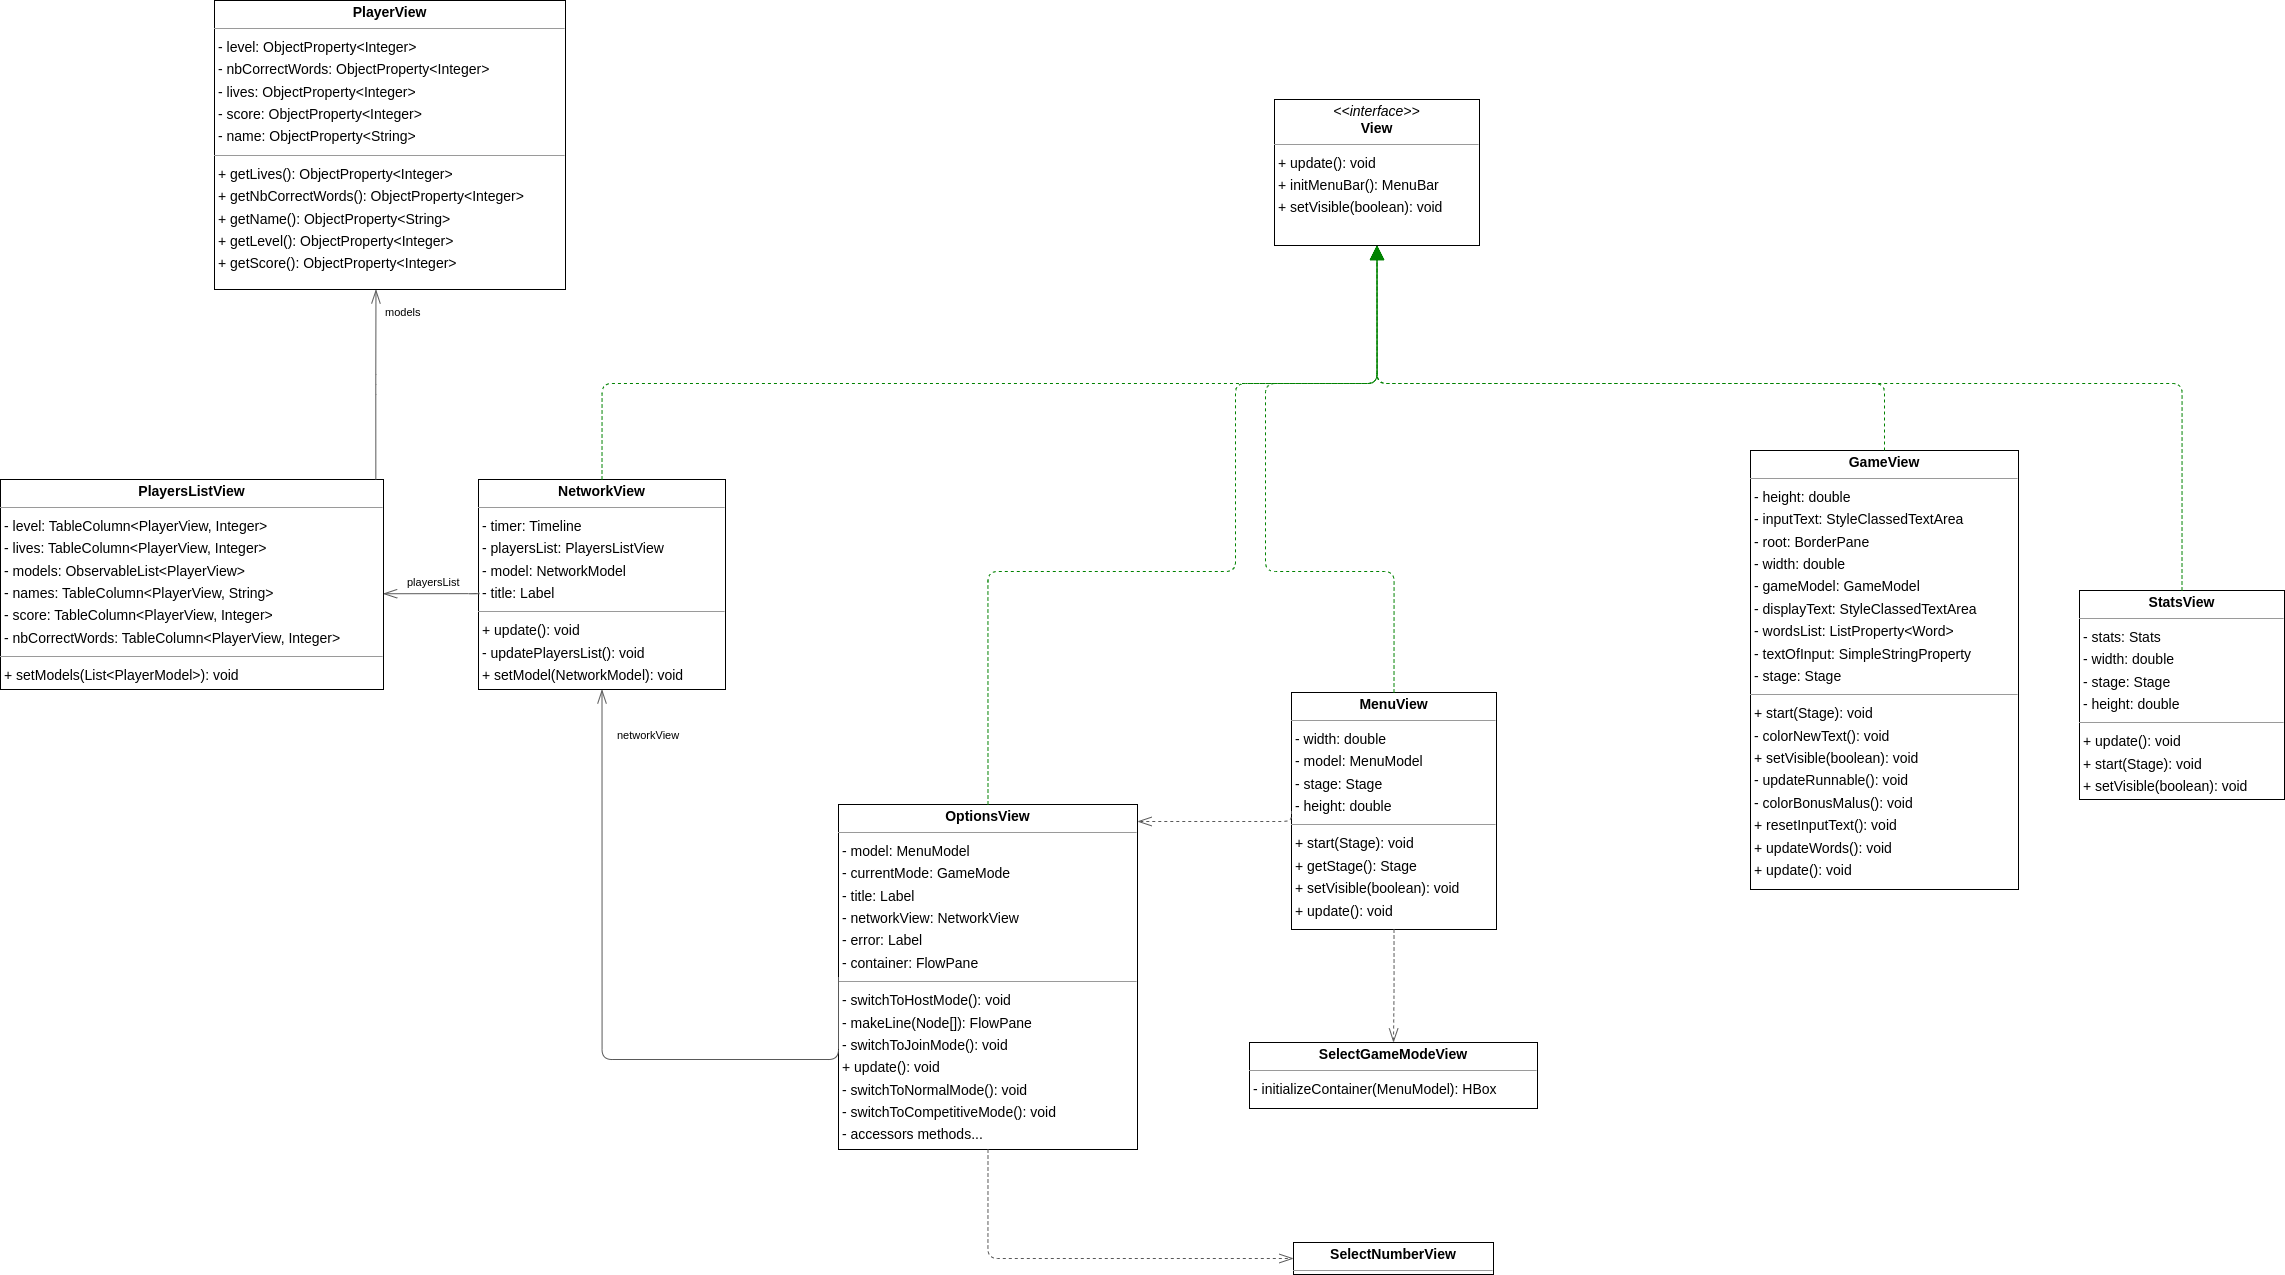

The diagram above was exported from draw.io. Its source (the exported page's mxGraphModel, read from the mxfile embedded in the PNG):
<mxGraphModel dx="3249" dy="1149" grid="1" gridSize="10" guides="1" tooltips="1" connect="1" arrows="1" fold="1" page="0" pageScale="1" pageWidth="827" pageHeight="1169" background="none" math="0" shadow="0">
  <root>
    <mxCell id="0" />
    <mxCell id="1" parent="0" />
    <mxCell id="node0" value="&lt;p style=&quot;margin:0px;margin-top:4px;text-align:center;&quot;&gt;&lt;b&gt;GameView&lt;/b&gt;&lt;/p&gt;&lt;hr size=&quot;1&quot;/&gt;&lt;p style=&quot;margin:0 0 0 4px;line-height:1.6;&quot;&gt;- height: double&lt;br/&gt;- inputText: StyleClassedTextArea&lt;br/&gt;- root: BorderPane&lt;br/&gt;- width: double&lt;br/&gt;- gameModel: GameModel&lt;br/&gt;- displayText: StyleClassedTextArea&lt;br/&gt;- wordsList: ListProperty&amp;lt;Word&amp;gt;&lt;br/&gt;- textOfInput: SimpleStringProperty&lt;br/&gt;- stage: Stage&lt;/p&gt;&lt;hr size=&quot;1&quot;/&gt;&lt;p style=&quot;margin:0 0 0 4px;line-height:1.6;&quot;&gt;+ start(Stage): void&lt;br/&gt;- colorNewText(): void&lt;br/&gt;+ setVisible(boolean): void&lt;br/&gt;- updateRunnable(): void&lt;br/&gt;- colorBonusMalus(): void&lt;br/&gt;+ resetInputText(): void&lt;br/&gt;+ updateWords(): void&lt;br/&gt;+ update(): void&lt;/p&gt;" style="verticalAlign=top;align=left;overflow=fill;fontSize=14;fontFamily=Helvetica;html=1;rounded=0;shadow=0;comic=0;labelBackgroundColor=none;strokeWidth=1;" parent="1" vertex="1">
      <mxGeometry x="895" y="801" width="268" height="439" as="geometry" />
    </mxCell>
    <mxCell id="node2" value="&lt;p style=&quot;margin:0px;margin-top:4px;text-align:center;&quot;&gt;&lt;b&gt;MenuView&lt;/b&gt;&lt;/p&gt;&lt;hr size=&quot;1&quot;/&gt;&lt;p style=&quot;margin:0 0 0 4px;line-height:1.6;&quot;&gt;- width: double&lt;br/&gt;- model: MenuModel&lt;br/&gt;- stage: Stage&lt;br/&gt;- height: double&lt;/p&gt;&lt;hr size=&quot;1&quot;/&gt;&lt;p style=&quot;margin:0 0 0 4px;line-height:1.6;&quot;&gt;+ start(Stage): void&lt;br/&gt;+ getStage(): Stage&lt;br/&gt;+ setVisible(boolean): void&lt;br/&gt;+ update(): void&lt;/p&gt;" style="verticalAlign=top;align=left;overflow=fill;fontSize=14;fontFamily=Helvetica;html=1;rounded=0;shadow=0;comic=0;labelBackgroundColor=none;strokeWidth=1;" parent="1" vertex="1">
      <mxGeometry x="436" y="1043" width="205" height="237" as="geometry" />
    </mxCell>
    <mxCell id="node7" value="&lt;p style=&quot;margin:0px;margin-top:4px;text-align:center;&quot;&gt;&lt;b&gt;NetworkView&lt;/b&gt;&lt;/p&gt;&lt;hr size=&quot;1&quot;/&gt;&lt;p style=&quot;margin:0 0 0 4px;line-height:1.6;&quot;&gt;- timer: Timeline&lt;br/&gt;- playersList: PlayersListView&lt;br/&gt;- model: NetworkModel&lt;br/&gt;- title: Label&lt;/p&gt;&lt;hr size=&quot;1&quot;/&gt;&lt;p style=&quot;margin:0 0 0 4px;line-height:1.6;&quot;&gt;+ update(): void&lt;br/&gt;- updatePlayersList(): void&lt;br/&gt;+ setModel(NetworkModel): void&lt;/p&gt;" style="verticalAlign=top;align=left;overflow=fill;fontSize=14;fontFamily=Helvetica;html=1;rounded=0;shadow=0;comic=0;labelBackgroundColor=none;strokeWidth=1;" parent="1" vertex="1">
      <mxGeometry x="-377" y="830" width="247" height="210" as="geometry" />
    </mxCell>
    <mxCell id="node3" value="&lt;p style=&quot;margin:0px;margin-top:4px;text-align:center;&quot;&gt;&lt;b&gt;OptionsView&lt;/b&gt;&lt;/p&gt;&lt;hr size=&quot;1&quot;&gt;&lt;p style=&quot;margin:0 0 0 4px;line-height:1.6;&quot;&gt;- model: MenuModel&lt;br&gt;- currentMode: GameMode&lt;br&gt;- title: Label&lt;br&gt;- networkView: NetworkView&lt;br&gt;- error: Label&lt;br&gt;- container: FlowPane&lt;/p&gt;&lt;hr size=&quot;1&quot;&gt;&lt;p style=&quot;margin:0 0 0 4px;line-height:1.6;&quot;&gt;- switchToHostMode(): void&lt;br&gt;- makeLine(Node[]): FlowPane&lt;br&gt;- switchToJoinMode(): void&lt;br&gt;+ update(): void&lt;br&gt;- switchToNormalMode(): void&lt;br&gt;- switchToCompetitiveMode(): void&lt;br&gt;- accessors methods...&lt;/p&gt;" style="verticalAlign=top;align=left;overflow=fill;fontSize=14;fontFamily=Helvetica;html=1;rounded=0;shadow=0;comic=0;labelBackgroundColor=none;strokeWidth=1;" parent="1" vertex="1">
      <mxGeometry x="-17" y="1155" width="299" height="345" as="geometry" />
    </mxCell>
    <mxCell id="node4" value="&lt;p style=&quot;margin:0px;margin-top:4px;text-align:center;&quot;&gt;&lt;b&gt;PlayerView&lt;/b&gt;&lt;/p&gt;&lt;hr size=&quot;1&quot;/&gt;&lt;p style=&quot;margin:0 0 0 4px;line-height:1.6;&quot;&gt;- level: ObjectProperty&amp;lt;Integer&amp;gt;&lt;br/&gt;- nbCorrectWords: ObjectProperty&amp;lt;Integer&amp;gt;&lt;br/&gt;- lives: ObjectProperty&amp;lt;Integer&amp;gt;&lt;br/&gt;- score: ObjectProperty&amp;lt;Integer&amp;gt;&lt;br/&gt;- name: ObjectProperty&amp;lt;String&amp;gt;&lt;/p&gt;&lt;hr size=&quot;1&quot;/&gt;&lt;p style=&quot;margin:0 0 0 4px;line-height:1.6;&quot;&gt;+ getLives(): ObjectProperty&amp;lt;Integer&amp;gt;&lt;br/&gt;+ getNbCorrectWords(): ObjectProperty&amp;lt;Integer&amp;gt;&lt;br/&gt;+ getName(): ObjectProperty&amp;lt;String&amp;gt;&lt;br/&gt;+ getLevel(): ObjectProperty&amp;lt;Integer&amp;gt;&lt;br/&gt;+ getScore(): ObjectProperty&amp;lt;Integer&amp;gt;&lt;/p&gt;" style="verticalAlign=top;align=left;overflow=fill;fontSize=14;fontFamily=Helvetica;html=1;rounded=0;shadow=0;comic=0;labelBackgroundColor=none;strokeWidth=1;" parent="1" vertex="1">
      <mxGeometry x="-641" y="351" width="351" height="289" as="geometry" />
    </mxCell>
    <mxCell id="node8" value="&lt;p style=&quot;margin:0px;margin-top:4px;text-align:center;&quot;&gt;&lt;b&gt;PlayersListView&lt;/b&gt;&lt;/p&gt;&lt;hr size=&quot;1&quot;/&gt;&lt;p style=&quot;margin:0 0 0 4px;line-height:1.6;&quot;&gt;- level: TableColumn&amp;lt;PlayerView, Integer&amp;gt;&lt;br/&gt;- lives: TableColumn&amp;lt;PlayerView, Integer&amp;gt;&lt;br/&gt;- models: ObservableList&amp;lt;PlayerView&amp;gt;&lt;br/&gt;- names: TableColumn&amp;lt;PlayerView, String&amp;gt;&lt;br/&gt;- score: TableColumn&amp;lt;PlayerView, Integer&amp;gt;&lt;br/&gt;- nbCorrectWords: TableColumn&amp;lt;PlayerView, Integer&amp;gt;&lt;/p&gt;&lt;hr size=&quot;1&quot;/&gt;&lt;p style=&quot;margin:0 0 0 4px;line-height:1.6;&quot;&gt;+ setModels(List&amp;lt;PlayerModel&amp;gt;): void&lt;/p&gt;" style="verticalAlign=top;align=left;overflow=fill;fontSize=14;fontFamily=Helvetica;html=1;rounded=0;shadow=0;comic=0;labelBackgroundColor=none;strokeWidth=1;" parent="1" vertex="1">
      <mxGeometry x="-855" y="830" width="383" height="210" as="geometry" />
    </mxCell>
    <mxCell id="node5" value="&lt;p style=&quot;margin:0px;margin-top:4px;text-align:center;&quot;&gt;&lt;b&gt;SelectGameModeView&lt;/b&gt;&lt;/p&gt;&lt;hr size=&quot;1&quot;/&gt;&lt;p style=&quot;margin:0 0 0 4px;line-height:1.6;&quot;&gt;- initializeContainer(MenuModel): HBox&lt;/p&gt;" style="verticalAlign=top;align=left;overflow=fill;fontSize=14;fontFamily=Helvetica;html=1;rounded=0;shadow=0;comic=0;labelBackgroundColor=none;strokeWidth=1;" parent="1" vertex="1">
      <mxGeometry x="394" y="1393" width="288" height="66" as="geometry" />
    </mxCell>
    <mxCell id="node6" value="&lt;p style=&quot;margin:0px;margin-top:4px;text-align:center;&quot;&gt;&lt;b&gt;SelectNumberView&lt;/b&gt;&lt;/p&gt;&lt;hr size=&quot;1&quot;/&gt;" style="verticalAlign=top;align=left;overflow=fill;fontSize=14;fontFamily=Helvetica;html=1;rounded=0;shadow=0;comic=0;labelBackgroundColor=none;strokeWidth=1;" parent="1" vertex="1">
      <mxGeometry x="438" y="1593" width="200" height="32" as="geometry" />
    </mxCell>
    <mxCell id="node1" value="&lt;p style=&quot;margin:0px;margin-top:4px;text-align:center;&quot;&gt;&lt;b&gt;StatsView&lt;/b&gt;&lt;/p&gt;&lt;hr size=&quot;1&quot;/&gt;&lt;p style=&quot;margin:0 0 0 4px;line-height:1.6;&quot;&gt;- stats: Stats&lt;br/&gt;- width: double&lt;br/&gt;- stage: Stage&lt;br/&gt;- height: double&lt;/p&gt;&lt;hr size=&quot;1&quot;/&gt;&lt;p style=&quot;margin:0 0 0 4px;line-height:1.6;&quot;&gt;+ update(): void&lt;br/&gt;+ start(Stage): void&lt;br/&gt;+ setVisible(boolean): void&lt;/p&gt;" style="verticalAlign=top;align=left;overflow=fill;fontSize=14;fontFamily=Helvetica;html=1;rounded=0;shadow=0;comic=0;labelBackgroundColor=none;strokeWidth=1;" parent="1" vertex="1">
      <mxGeometry x="1224" y="941" width="205" height="209" as="geometry" />
    </mxCell>
    <mxCell id="node9" value="&lt;p style=&quot;margin:0px;margin-top:4px;text-align:center;&quot;&gt;&lt;i&gt;&amp;lt;&amp;lt;interface&amp;gt;&amp;gt;&lt;/i&gt;&lt;br/&gt;&lt;b&gt;View&lt;/b&gt;&lt;/p&gt;&lt;hr size=&quot;1&quot;/&gt;&lt;p style=&quot;margin:0 0 0 4px;line-height:1.6;&quot;&gt;+ update(): void&lt;br/&gt;+ initMenuBar(): MenuBar&lt;br/&gt;+ setVisible(boolean): void&lt;/p&gt;" style="verticalAlign=top;align=left;overflow=fill;fontSize=14;fontFamily=Helvetica;html=1;rounded=0;shadow=0;comic=0;labelBackgroundColor=none;strokeWidth=1;" parent="1" vertex="1">
      <mxGeometry x="419" y="450" width="205" height="146" as="geometry" />
    </mxCell>
    <mxCell id="edge3" value="" style="html=1;rounded=1;edgeStyle=orthogonalEdgeStyle;dashed=1;startArrow=none;endArrow=block;endSize=12;strokeColor=#008200;exitX=0.500;exitY=0.000;exitDx=0;exitDy=0;entryX=0.500;entryY=1.000;entryDx=0;entryDy=0;" parent="1" source="node0" target="node9" edge="1">
      <mxGeometry width="50" height="50" relative="1" as="geometry">
        <Array as="points">
          <mxPoint x="1029" y="734" />
          <mxPoint x="522" y="734" />
        </Array>
      </mxGeometry>
    </mxCell>
    <mxCell id="edge10" value="" style="html=1;rounded=1;edgeStyle=orthogonalEdgeStyle;dashed=1;startArrow=none;endArrow=openThin;endSize=12;strokeColor=#595959;exitX=0.000;exitY=0.500;exitDx=0;exitDy=0;" parent="1" source="node2" edge="1">
      <mxGeometry width="50" height="50" relative="1" as="geometry">
        <Array as="points">
          <mxPoint x="282" y="1172" />
        </Array>
        <mxPoint x="282" y="1172" as="targetPoint" />
      </mxGeometry>
    </mxCell>
    <mxCell id="edge5" value="" style="html=1;rounded=1;edgeStyle=orthogonalEdgeStyle;dashed=1;startArrow=none;endArrow=openThin;endSize=12;strokeColor=#595959;exitX=0.500;exitY=1.000;exitDx=0;exitDy=0;entryX=0.500;entryY=0.001;entryDx=0;entryDy=0;" parent="1" source="node2" target="node5" edge="1">
      <mxGeometry width="50" height="50" relative="1" as="geometry">
        <Array as="points" />
      </mxGeometry>
    </mxCell>
    <mxCell id="edge4" value="" style="html=1;rounded=1;edgeStyle=orthogonalEdgeStyle;dashed=1;startArrow=none;endArrow=block;endSize=12;strokeColor=#008200;exitX=0.500;exitY=0.000;exitDx=0;exitDy=0;entryX=0.500;entryY=1.000;entryDx=0;entryDy=0;" parent="1" source="node2" target="node9" edge="1">
      <mxGeometry width="50" height="50" relative="1" as="geometry">
        <Array as="points">
          <mxPoint x="539" y="922" />
          <mxPoint x="410" y="922" />
          <mxPoint x="410" y="734" />
          <mxPoint x="522" y="734" />
        </Array>
      </mxGeometry>
    </mxCell>
    <mxCell id="edge8" value="" style="html=1;rounded=1;edgeStyle=orthogonalEdgeStyle;dashed=0;startArrow=diamondThinstartSize=12;endArrow=openThin;endSize=12;strokeColor=#595959;exitX=0.001;exitY=0.536;exitDx=0;exitDy=0;entryX=0.999;entryY=0.544;entryDx=0;entryDy=0;exitPerimeter=0;entryPerimeter=0;" parent="1" source="node7" target="node8" edge="1">
      <mxGeometry width="50" height="50" relative="1" as="geometry">
        <Array as="points">
          <mxPoint x="-377" y="944" />
        </Array>
      </mxGeometry>
    </mxCell>
    <mxCell id="label53" value="playersList" style="edgeLabel;resizable=0;html=1;align=left;verticalAlign=top;strokeColor=default;" parent="edge8" vertex="1" connectable="0">
      <mxGeometry x="-450" y="920" as="geometry" />
    </mxCell>
    <mxCell id="edge2" value="" style="html=1;rounded=1;edgeStyle=orthogonalEdgeStyle;dashed=1;startArrow=none;endArrow=block;endSize=12;strokeColor=#008200;exitX=0.500;exitY=0.000;exitDx=0;exitDy=0;entryX=0.500;entryY=1.000;entryDx=0;entryDy=0;" parent="1" source="node7" target="node9" edge="1">
      <mxGeometry width="50" height="50" relative="1" as="geometry">
        <Array as="points">
          <mxPoint x="-254" y="734" />
          <mxPoint x="522" y="734" />
        </Array>
      </mxGeometry>
    </mxCell>
    <mxCell id="edge9" value="" style="html=1;rounded=1;edgeStyle=orthogonalEdgeStyle;dashed=0;startArrow=diamondThinstartSize=12;endArrow=openThin;endSize=12;strokeColor=#595959;exitX=0.000;exitY=0.500;exitDx=0;exitDy=0;entryX=0.500;entryY=1.000;entryDx=0;entryDy=0;" parent="1" source="node3" target="node7" edge="1">
      <mxGeometry width="50" height="50" relative="1" as="geometry">
        <Array as="points">
          <mxPoint x="-254" y="1410" />
        </Array>
      </mxGeometry>
    </mxCell>
    <mxCell id="label59" value="networkView" style="edgeLabel;resizable=0;html=1;align=left;verticalAlign=top;strokeColor=default;" parent="edge9" vertex="1" connectable="0">
      <mxGeometry x="-240" y="1073" as="geometry" />
    </mxCell>
    <mxCell id="edge6" value="" style="html=1;rounded=1;edgeStyle=orthogonalEdgeStyle;dashed=1;startArrow=none;endArrow=openThin;endSize=12;strokeColor=#595959;exitX=0.5;exitY=1;exitDx=0;exitDy=0;entryX=0.000;entryY=0.500;entryDx=0;entryDy=0;" parent="1" source="node3" target="node6" edge="1">
      <mxGeometry width="50" height="50" relative="1" as="geometry">
        <Array as="points" />
      </mxGeometry>
    </mxCell>
    <mxCell id="edge1" value="" style="html=1;rounded=1;edgeStyle=orthogonalEdgeStyle;dashed=1;startArrow=none;endArrow=block;endSize=12;strokeColor=#008200;exitX=0.500;exitY=0.000;exitDx=0;exitDy=0;entryX=0.500;entryY=1.000;entryDx=0;entryDy=0;" parent="1" source="node3" target="node9" edge="1">
      <mxGeometry width="50" height="50" relative="1" as="geometry">
        <Array as="points">
          <mxPoint x="133" y="922" />
          <mxPoint x="380" y="922" />
          <mxPoint x="380" y="734" />
          <mxPoint x="522" y="734" />
        </Array>
      </mxGeometry>
    </mxCell>
    <mxCell id="edge7" value="" style="html=1;rounded=1;edgeStyle=orthogonalEdgeStyle;dashed=0;startArrow=diamondThinstartSize=12;endArrow=openThin;endSize=12;strokeColor=#595959;exitX=0.980;exitY=0.000;exitDx=0;exitDy=0;entryX=0.460;entryY=1.000;entryDx=0;entryDy=0;" parent="1" source="node8" target="node4" edge="1">
      <mxGeometry width="50" height="50" relative="1" as="geometry">
        <Array as="points" />
      </mxGeometry>
    </mxCell>
    <mxCell id="label47" value="models" style="edgeLabel;resizable=0;html=1;align=left;verticalAlign=top;strokeColor=default;" parent="edge7" vertex="1" connectable="0">
      <mxGeometry x="-472" y="650" as="geometry" />
    </mxCell>
    <mxCell id="edge0" value="" style="html=1;rounded=1;edgeStyle=orthogonalEdgeStyle;dashed=1;startArrow=none;endArrow=block;endSize=12;strokeColor=#008200;exitX=0.500;exitY=0.000;exitDx=0;exitDy=0;entryX=0.500;entryY=1.000;entryDx=0;entryDy=0;" parent="1" source="node1" target="node9" edge="1">
      <mxGeometry width="50" height="50" relative="1" as="geometry">
        <Array as="points">
          <mxPoint x="1327" y="734" />
          <mxPoint x="522" y="734" />
        </Array>
      </mxGeometry>
    </mxCell>
    <mxCell id="-uSti5zFOgAz7Mt5BqND-1" style="edgeStyle=orthogonalEdgeStyle;rounded=0;orthogonalLoop=1;jettySize=auto;html=1;exitX=0.5;exitY=1;exitDx=0;exitDy=0;" edge="1" parent="1" source="node3" target="node3">
      <mxGeometry relative="1" as="geometry" />
    </mxCell>
  </root>
</mxGraphModel>